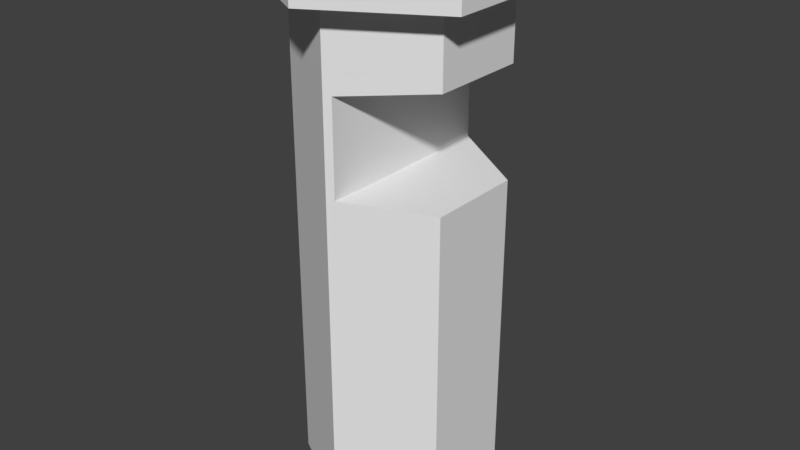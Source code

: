 # Source: MovingShelf.blend  (saved by Blender 2.79.0; exported with 4.5.12 LTS)
import bpy
from mathutils import Matrix  # noqa: F401  (used for matrix-valued properties, if any)

bpy.ops.wm.read_factory_settings(use_empty=True)
scene = bpy.context.scene
scene.name = 'Scene'

# ---- collections
col_collection_1 = bpy.data.collections.new('Collection 1'); scene.collection.children.link(col_collection_1)

# ---- node groups
ng_auto_smooth = bpy.data.node_groups.new('Auto Smooth', 'GeometryNodeTree')
_s = ng_auto_smooth.interface.new_socket(name='Geometry', in_out='OUTPUT', socket_type='NodeSocketGeometry')
_s = ng_auto_smooth.interface.new_socket(name='Geometry', in_out='INPUT', socket_type='NodeSocketGeometry')
_s = ng_auto_smooth.interface.new_socket(name='Angle', in_out='INPUT', socket_type='NodeSocketFloat')
_s.subtype = 'ANGLE'
_s.min_value = 0.0
_s.max_value = 3.142
ng_auto_smooth.is_modifier = True
_N = ng_auto_smooth.nodes; _L = ng_auto_smooth.links
n0 = _N.new('NodeGroupOutput'); n0.name = 'Group Output'; n0.location = (480, -100)
n1 = _N.new('NodeGroupInput'); n1.name = 'Group Input'; n1.location = (-420, -300)
n2 = _N.new('NodeGroupInput'); n2.name = 'Group Input.001'; n2.location = (-60, -100)
n3 = _N.new('GeometryNodeSetShadeSmooth'); n3.name = 'Set Shade Smooth'; n3.location = (120, -100)
n3.domain = 'EDGE'
n4 = _N.new('GeometryNodeSetShadeSmooth'); n4.name = 'Set Shade Smooth.001'; n4.location = (300, -100)
n5 = _N.new('GeometryNodeInputMeshEdgeAngle'); n5.name = 'Edge Angle'; n5.location = (-420, -220)
n6 = _N.new('GeometryNodeInputEdgeSmooth'); n6.name = 'Is Edge Smooth'; n6.location = (-60, -160)
n7 = _N.new('GeometryNodeInputShadeSmooth'); n7.name = 'Is Face Smooth'; n7.location = (-240, -340)
n8 = _N.new('FunctionNodeBooleanMath'); n8.name = 'Boolean Math'; n8.location = (-60, -220)
n9 = _N.new('FunctionNodeCompare'); n9.name = 'Compare'; n9.location = (-240, -180)
n9.operation = 'LESS_EQUAL'
_L.new(n5.outputs[0], n9.inputs[0])
_L.new(n4.outputs[0], n0.inputs[0])
_L.new(n1.outputs[1], n9.inputs[1])
_L.new(n9.outputs[0], n8.inputs[0])
_L.new(n7.outputs[0], n8.inputs[1])
_L.new(n2.outputs[0], n3.inputs[0])
_L.new(n6.outputs[0], n3.inputs[1])
_L.new(n3.outputs[0], n4.inputs[0])
_L.new(n8.outputs[0], n3.inputs[2])
n0.is_active_output = True

# ---- world
world_world = bpy.data.worlds.new('World'); scene.world = world_world
world_world.color = (0.05088, 0.05088, 0.05088)
world_world.use_sun_shadow = False
world_world.sun_shadow_jitter_overblur = 0.0
world_world.cycles.sampling_method = 'MANUAL'

# ---- meshes
me_cylinder = bpy.data.meshes.new('Cylinder')
me_cylinder.from_pydata([(0.0, 1.0, -0.004956), (0.0, 1.0, 5.124), (0.866, 0.5, -0.004956), (0.866, 0.5, 5.124), (0.866, -0.5, -0.004956), (0.866, -0.5, 5.124), (-8.742e-08, -1.0, -0.004956), (-8.742e-08, -1.0, 5.124), (-0.866, -0.5, -0.004956), (-0.866, -0.5, 5.124), (-0.866, 0.5, -0.004956), (-0.866, 0.5, 5.124), (0.6548, 0.3781, 5.45), (2.95e-08, 0.7561, 5.45), (0.6548, -0.3781, 5.45), (-4.533e-08, -0.7561, 5.45), (-0.6548, -0.3781, 5.45), (-0.6548, 0.3781, 5.45), (1.162, 0.671, 5.124), (-2.998e-08, 1.342, 5.124), (1.162, -0.671, 5.124), (-1.324e-07, -1.342, 5.124), (-1.162, -0.671, 5.124), (-1.162, 0.671, 5.124), (1.162, 0.671, 5.308), (1.927e-09, 1.342, 5.308), (1.162, -0.671, 5.308), (-1.005e-07, -1.342, 5.308), (-1.162, -0.671, 5.308), (-1.162, 0.671, 5.308), (0.0681, 0.9581, 3.83), (0.07388, 0.5, 4.311), (0.07388, -0.5, 4.311), (0.0681, -0.9611, 3.83), (-0.866, -0.5, 4.389), (-0.866, 0.5, 4.389), (0.07388, 0.5, 3.349), (0.07388, -0.5, 3.349), (0.0, 1.0, 3.83), (-0.866, -0.5, 3.271), (-0.866, 0.5, 3.271), (-0.866, -0.5, 3.83), (0.0, 1.0, 3.271), (0.0, 1.0, 4.389), (0.866, -0.5, 4.389), (-8.742e-08, -1.0, 4.389), (0.866, 0.5, 4.389), (-8.742e-08, -1.0, 3.271), (0.866, 0.5, 3.271), (0.866, -0.5, 3.271), (0.06777, 0.9609, 3.349), (0.06777, 0.9609, 4.311), (0.07388, -0.5, 3.83), (0.06777, -0.9609, 4.311), (0.07388, 0.5, 3.83), (0.06777, -0.9609, 3.349), (-0.866, 0.5, 3.83), (-8.742e-08, -1.0, 3.83), (0.866, 0.5, 5.45), (1.691e-08, 1.0, 5.45), (0.866, -0.5, 5.45), (-7.051e-08, -1.0, 5.45), (-0.866, -0.5, 5.45), (-0.866, 0.5, 5.45), (-6.008e-09, 0.4055, 5.335), (-5.434e-08, -0.4055, 5.335), (0.531, -0.3066, 5.335), (0.531, 0.3066, 5.335), (-0.531, 0.3066, 5.335), (-0.531, -0.3066, 5.335), (1.792e-08, 0.6132, 5.335), (-4.277e-08, -0.6132, 5.335)], [], [(43, 1, 3, 46), (46, 3, 5, 44), (44, 5, 7, 45), (45, 7, 9, 34), (34, 9, 11, 35), (35, 11, 1, 43), (62, 63, 29, 28), (9, 7, 21, 22), (59, 58, 24, 25), (61, 62, 28, 27), (7, 5, 20, 21), (1, 11, 23, 19), (17, 16, 69, 68), (14, 12, 67, 66), (16, 15, 71, 69), (18, 19, 25, 24), (21, 20, 26, 27), (19, 23, 29, 25), (22, 21, 27, 28), (20, 18, 24, 26), (23, 22, 28, 29), (3, 1, 19, 18), (58, 60, 26, 24), (11, 9, 22, 23), (63, 59, 25, 29), (5, 3, 18, 20), (60, 61, 27, 26), (13, 17, 68, 70), (56, 35, 43, 38), (41, 34, 35, 56), (57, 45, 34, 41), (55, 33, 57, 47), (51, 30, 38, 43), (47, 57, 41, 39), (0, 42, 48, 2), (2, 48, 49, 4), (4, 49, 47, 6), (6, 47, 39, 8), (8, 39, 40, 10), (10, 40, 42, 0), (30, 50, 42, 38), (53, 32, 44, 45), (32, 31, 46, 44), (31, 51, 43, 46), (33, 53, 45, 57), (50, 36, 48, 42), (36, 37, 49, 48), (37, 55, 47, 49), (33, 52, 32, 53), (52, 54, 31, 32), (54, 30, 51, 31), (30, 54, 36, 50), (54, 52, 37, 36), (52, 33, 55, 37), (39, 41, 56, 40), (40, 56, 38, 42), (13, 12, 58, 59), (12, 14, 60, 58), (14, 15, 61, 60), (15, 16, 62, 61), (16, 17, 63, 62), (17, 13, 59, 63), (70, 68, 64, 67), (66, 67, 64, 65), (65, 64, 68, 69), (71, 66, 65, 69), (15, 14, 66, 71), (12, 13, 70, 67)])
me_cylinder.use_remesh_preserve_volume = False
me_cylinder.use_remesh_preserve_attributes = False
me_cylinder.use_mirror_vertex_groups = False
me_cylinder.update()

# ---- objects
ob_shelf = bpy.data.objects.new('Shelf', me_cylinder)

# ---- transforms, parenting, visibility, modifiers, constraints
ob_shelf.location = (0.0, 0.0, 0.0)
ob_shelf.lineart.crease_threshold = 0.0
_m = ob_shelf.modifiers.new('Auto Smooth', 'NODES')
_m.node_group = ng_auto_smooth
_gi = [s.identifier for s in ng_auto_smooth.interface.items_tree if s.item_type == 'SOCKET' and s.in_out == 'INPUT']
_m[_gi[1]] = 0.5236  # Angle

# ---- collection membership
col_collection_1.objects.link(ob_shelf)

# ---- scene / render settings (as saved in the file)
scene.frame_start = 1; scene.frame_end = 250; scene.frame_set(1)
scene.render.engine = 'BLENDER_EEVEE_NEXT'
scene.render.resolution_percentage = 50
scene.render.dither_intensity = 0.0
scene.cycles.use_denoising = False
scene.cycles.samples = 128
scene.cycles.sampling_pattern = 'TABULATED_SOBOL'
scene.cycles.use_adaptive_sampling = False
scene.cycles.use_light_tree = False
scene.cycles.blur_glossy = 0.0
scene.cycles.sample_clamp_indirect = 0.0
scene.view_settings.view_transform = 'Standard'
bpy.context.view_layer.update()

# ---- added for rendering (the .blend has no active camera and no usable light): camera, sun
cam_auto = bpy.data.cameras.new('AutoCamera')
cam_auto.lens = 50.0
cam_auto.sensor_width = 36.0
cam_auto.clip_end = 1000.0
ob_auto_camera = bpy.data.objects.new('AutoCamera', cam_auto)
scene.collection.objects.link(ob_auto_camera)
ob_auto_camera.location = (6.02211, -7.22654, 7.54021)
ob_auto_camera.rotation_euler = (1.09748, -7.21219e-08, 0.694738)
scene.camera = ob_auto_camera
light_auto_sun = bpy.data.lights.new('AutoSun', 'SUN')
light_auto_sun.energy = 3.0
light_auto_sun.angle = 0.0523599
ob_auto_sun = bpy.data.objects.new('AutoSun', light_auto_sun)
scene.collection.objects.link(ob_auto_sun)
ob_auto_sun.rotation_euler = (0.872665, 0.174533, 0.523599)
bpy.context.view_layer.update()

